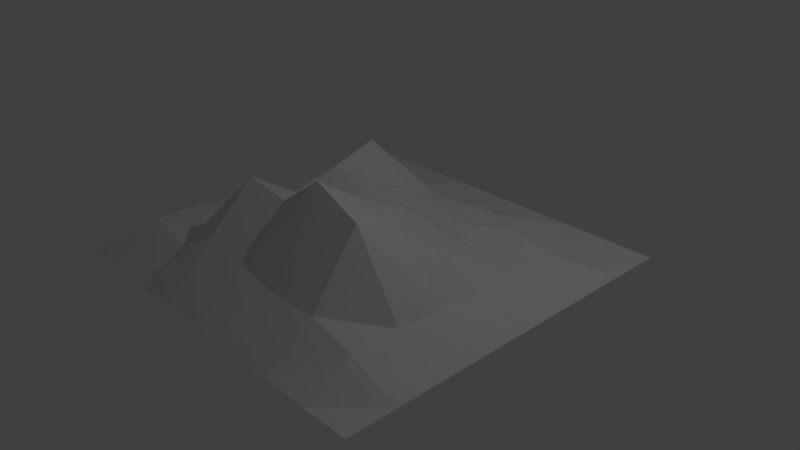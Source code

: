 # Source: BarrelIce.blend  (saved by Blender 2.78.0; exported with 4.5.12 LTS)
import bpy
from mathutils import Matrix  # noqa: F401  (used for matrix-valued properties, if any)

bpy.ops.wm.read_factory_settings(use_empty=True)
scene = bpy.context.scene
scene.name = 'Scene'

# ---- collections
col_collection_1 = bpy.data.collections.new('Collection 1'); scene.collection.children.link(col_collection_1)

# ---- world
world_world = bpy.data.worlds.new('World'); scene.world = world_world
world_world.color = (0.05088, 0.05088, 0.05088)
world_world.use_sun_shadow = False
world_world.sun_shadow_jitter_overblur = 0.0
world_world.cycles.sampling_method = 'MANUAL'

# ---- cameras
cam_camera = bpy.data.cameras.new('Camera')
cam_camera.clip_end = 100.0
cam_camera.lens = 35.0
cam_camera.sensor_width = 32.0
cam_camera.sensor_height = 18.0
cam_camera.ortho_scale = 7.314
cam_camera.dof.focus_distance = 0.0
cam_camera.dof.aperture_fstop = 128.0

# ---- lights
light_lamp = bpy.data.lights.new('Lamp', 'POINT')
light_lamp.transmission_factor = 0.0
light_lamp.cutoff_distance = 30.0
light_lamp.energy = 100.0
light_lamp.shadow_buffer_clip_start = 1.001
light_lamp.shadow_soft_size = 0.1
light_lamp.shadow_maximum_resolution = 0.006
light_lamp.use_absolute_resolution = True

# ---- meshes
me_plane = bpy.data.meshes.new('Plane')
me_plane.from_pydata([(-2.539, -2.539, 0.0), (2.539, -2.539, 0.0), (-2.539, 2.539, 0.0), (2.539, 2.539, 0.0), (-2.539, 0.0, 0.0), (0.0, -2.539, 0.0), (2.539, 0.0, 0.0), (0.0, 2.539, 0.0), (0.0, 0.0, 0.9067), (-2.539, -1.269, 0.0), (1.269, -2.539, 0.0), (2.539, 1.269, 0.0), (-1.269, 2.539, 0.0), (-2.539, 1.269, 0.0), (-1.269, -2.539, 0.0), (2.539, -1.269, 0.0), (1.269, 2.539, 0.0), (0.0, 1.269, 0.423), (0.0, -1.269, 1.154), (-1.269, 0.0, 0.0), (1.269, 0.0, 0.56), (1.269, -1.269, 1.323), (-1.269, -1.269, 0.4621), (-1.269, 1.269, 0.4217), (1.269, 1.269, 0.386), (-2.539, -1.904, 0.0), (1.904, -2.539, 0.0), (2.539, 1.904, 0.0), (-1.904, 2.539, 0.0), (-2.539, 0.6346, -0.07941), (-0.6346, -2.539, 0.0), (2.539, -0.6346, 0.0), (0.6346, 2.539, 0.0), (0.0, 1.904, 0.0), (0.0, -0.6346, 0.9067), (-1.904, 0.0, 0.0), (0.6346, 0.0, 0.8647), (-2.539, -0.6346, 0.0), (0.6346, -2.539, 0.0), (2.539, 0.6346, 0.0), (-0.6346, 2.539, 0.0), (-2.539, 1.904, -0.02125), (-1.904, -2.539, 0.0), (2.539, -1.904, 0.0), (1.904, 2.539, 0.0), (0.0, 0.6346, 0.7297), (0.0, -1.904, 0.5655), (-0.6346, 0.0, 1.025), (1.904, 0.0, 0.2292), (1.269, -0.6346, 1.002), (1.269, -1.904, 0.4649), (0.6346, -1.269, 1.6), (1.904, -1.269, 0.3287), (-1.269, -0.6346, 0.5631), (-1.269, -1.904, 0.3301), (-1.904, -1.269, 0.4472), (-0.6346, -1.269, 1.258), (-1.269, 1.904, 0.0), (-1.269, 0.6346, 0.4539), (-1.904, 1.269, 0.0), (-0.6346, 1.269, 0.4518), (1.269, 1.904, 0.0), (1.269, 0.6346, 0.2952), (0.6346, 1.269, 0.2296), (1.904, 1.269, 0.2518), (1.904, 0.6346, 0.2322), (0.6346, 0.6346, 0.4819), (0.6346, 1.904, 0.1313), (-0.6346, 0.6346, 1.222), (-1.904, 0.6346, 0.0), (-1.904, 1.904, 0.0), (-0.6346, -1.904, 0.6649), (-1.904, -1.904, 0.4714), (-1.904, -0.6346, 0.3526), (1.904, -1.904, 0.3056), (0.6346, -1.904, 0.4405), (0.6346, -0.6346, 1.19), (1.904, -0.6346, 0.3076), (-0.6346, -0.6346, 0.857), (-0.6346, 1.904, -0.1048), (1.904, 1.904, 0.0)], [], [(80, 27, 3, 44), (79, 33, 7, 40), (78, 34, 8, 47), (77, 31, 6, 48), (76, 49, 20, 36), (75, 50, 21, 51), (74, 43, 15, 52), (73, 53, 19, 35), (72, 54, 22, 55), (71, 46, 18, 56), (70, 57, 12, 28), (69, 58, 23, 59), (68, 45, 17, 60), (67, 61, 16, 32), (66, 62, 24, 63), (65, 39, 11, 64), (62, 65, 64, 24), (20, 48, 65, 62), (48, 6, 39, 65), (45, 66, 63, 17), (8, 36, 66, 45), (36, 20, 62, 66), (33, 67, 32, 7), (17, 63, 67, 33), (63, 24, 61, 67), (58, 68, 60, 23), (19, 47, 68, 58), (47, 8, 45, 68), (29, 69, 59, 13), (4, 35, 69, 29), (35, 19, 58, 69), (41, 70, 28, 2), (13, 59, 70, 41), (59, 23, 57, 70), (54, 71, 56, 22), (14, 30, 71, 54), (30, 5, 46, 71), (25, 72, 55, 9), (0, 42, 72, 25), (42, 14, 54, 72), (37, 73, 35, 4), (9, 55, 73, 37), (55, 22, 53, 73), (50, 74, 52, 21), (10, 26, 74, 50), (26, 1, 43, 74), (46, 75, 51, 18), (5, 38, 75, 46), (38, 10, 50, 75), (34, 76, 36, 8), (18, 51, 76, 34), (51, 21, 49, 76), (49, 77, 48, 20), (21, 52, 77, 49), (52, 15, 31, 77), (53, 78, 47, 19), (22, 56, 78, 53), (56, 18, 34, 78), (57, 79, 40, 12), (23, 60, 79, 57), (60, 17, 33, 79), (61, 80, 44, 16), (24, 64, 80, 61), (64, 11, 27, 80)])
me_plane.use_remesh_preserve_volume = False
me_plane.use_remesh_preserve_attributes = False
me_plane.use_mirror_vertex_groups = False
me_plane.update()

# ---- objects
ob_plane = bpy.data.objects.new('Plane', me_plane)
ob_lamp = bpy.data.objects.new('Lamp', light_lamp)
ob_camera = bpy.data.objects.new('Camera', cam_camera)

# ---- transforms, parenting, visibility, modifiers, constraints
ob_plane.location = (0.0, 0.0, 0.0)
ob_plane.lineart.crease_threshold = 0.0
ob_lamp.location = (4.076, 1.005, 5.904)
ob_lamp.rotation_euler = (0.6503, 0.05522, 1.866)
ob_lamp.lock_rotations_4d = False
ob_lamp.empty_display_type = 'ARROWS'
ob_lamp.color = (0.0, 0.0, 0.0, 0.0)
ob_lamp.lineart.crease_threshold = 0.0
ob_camera.location = (7.481, -6.508, 5.344)
ob_camera.rotation_euler = (1.109, 0.0, 0.8149)
ob_camera.lock_rotations_4d = False
ob_camera.empty_display_type = 'ARROWS'
ob_camera.color = (0.0, 0.0, 0.0, 0.0)
ob_camera.display_type = 'WIRE'
ob_camera.lineart.crease_threshold = 0.0

# ---- collection membership
col_collection_1.objects.link(ob_plane)
col_collection_1.objects.link(ob_lamp)
col_collection_1.objects.link(ob_camera)

# ---- scene / render settings (as saved in the file)
scene.camera = ob_camera
scene.frame_start = 1; scene.frame_end = 250; scene.frame_set(1)
scene.render.engine = 'BLENDER_EEVEE_NEXT'
scene.render.resolution_percentage = 50
scene.render.dither_intensity = 0.0
scene.cycles.use_denoising = False
scene.cycles.samples = 128
scene.cycles.sampling_pattern = 'TABULATED_SOBOL'
scene.cycles.light_sampling_threshold = 0.0
scene.cycles.use_adaptive_sampling = False
scene.cycles.use_light_tree = False
scene.cycles.blur_glossy = 0.0
scene.cycles.sample_clamp_indirect = 0.0
scene.view_settings.view_transform = 'Standard'
bpy.context.view_layer.update()
